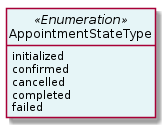

The diagram above was rendered by PlantUML. Its source (embedded in the PNG):
@startuml
hide circle
hide methods
hide stereotype
show <<Enumeration>> stereotype
skinparam class {
   BackgroundColor<<Enumeration>> #E6F5F7
   BackgroundColor<<Ref>> #FFFFE0
   BackgroundColor<<Pivot>> #FFFFFFF
   BackgroundColor<<SimpleType>> #E2F0DA
   BackgroundColor #FCF2E3
}

class AppointmentStateType <<Enumeration>> {
    initialized
    confirmed
    cancelled
    completed
    failed
}


@enduml